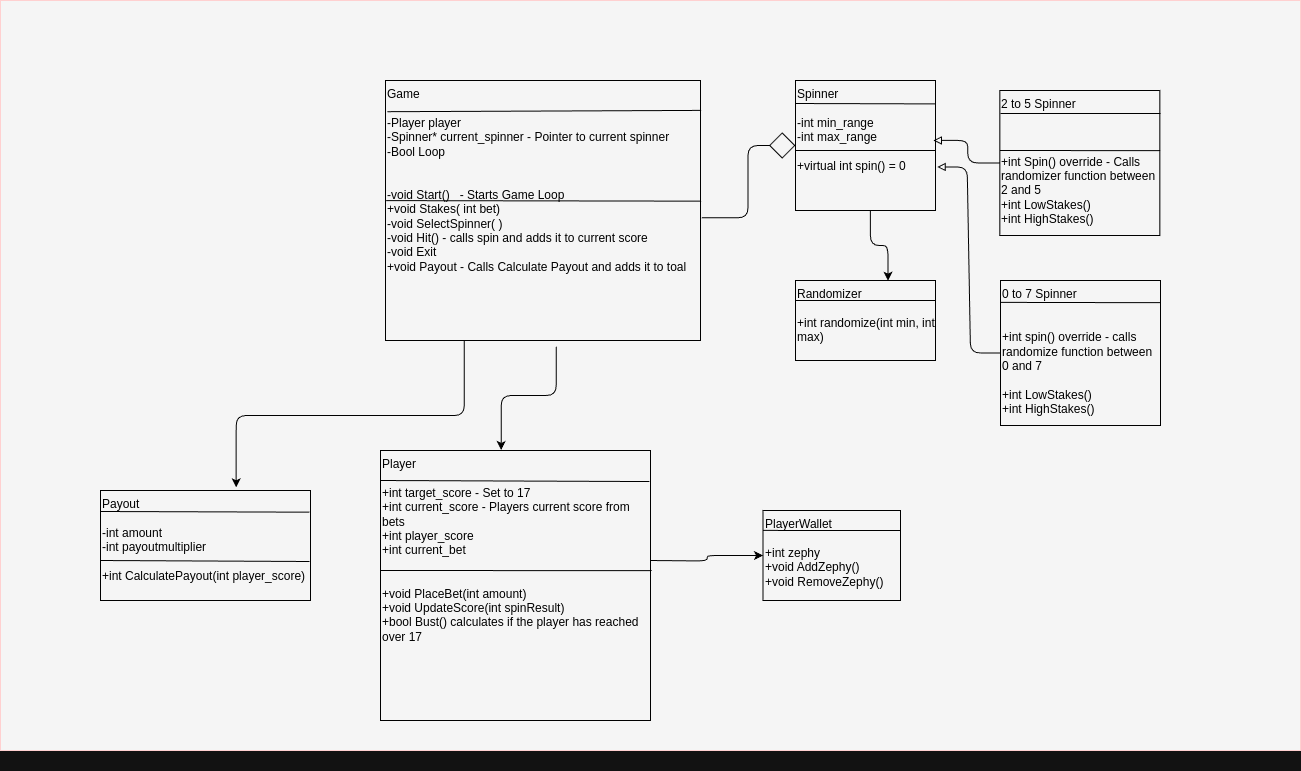

The diagram above was exported from draw.io. Its source (the exported page's mxGraphModel, read from the mxfile embedded in the PNG):
<mxGraphModel dx="2183" dy="1842" grid="1" gridSize="10" guides="1" tooltips="1" connect="1" arrows="1" fold="1" page="1" pageScale="1" pageWidth="850" pageHeight="1100" math="0" shadow="0">
  <root>
    <mxCell id="0" />
    <mxCell id="1" parent="0" />
    <mxCell id="fzacF2gBJXDzaYmufnJH-1" value="" style="rounded=0;whiteSpace=wrap;html=1;fillColor=#0A0A0A;fontColor=#ffffff;strokeColor=#6F0000;" parent="1" vertex="1">
      <mxGeometry x="-370" y="-70" width="1300" height="750" as="geometry" />
    </mxCell>
    <mxCell id="YDrbSd4AUVINN_RkbQiC-1" value="&lt;div&gt;&lt;span style=&quot;font-weight: normal;&quot;&gt;&lt;font&gt;Game&lt;/font&gt;&lt;/span&gt;&lt;/div&gt;&lt;div&gt;&lt;span style=&quot;font-weight: normal;&quot;&gt;&lt;font&gt;&lt;br&gt;&lt;/font&gt;&lt;/span&gt;&lt;/div&gt;&lt;div&gt;&lt;span style=&quot;font-weight: normal;&quot;&gt;&lt;font&gt;-Player player&lt;/font&gt;&lt;/span&gt;&lt;/div&gt;&lt;div&gt;&lt;span style=&quot;font-weight: normal;&quot;&gt;&lt;font&gt;-Spinner* current_spinner - Pointer to current spinner&lt;/font&gt;&lt;/span&gt;&lt;/div&gt;&lt;div&gt;&lt;span style=&quot;font-weight: normal;&quot;&gt;&lt;font&gt;-Bool Loop&lt;/font&gt;&lt;/span&gt;&lt;/div&gt;&lt;div&gt;&lt;br&gt;&lt;/div&gt;&lt;div&gt;&lt;br&gt;&lt;/div&gt;&lt;div&gt;&lt;span style=&quot;font-weight: normal;&quot;&gt;&lt;font&gt;-void Start()&amp;nbsp; &amp;nbsp;- Starts Game Loop&lt;/font&gt;&lt;/span&gt;&lt;/div&gt;&lt;div&gt;&lt;span style=&quot;font-weight: normal;&quot;&gt;&lt;font&gt;+void Stakes( int bet)&amp;nbsp;&lt;/font&gt;&lt;/span&gt;&lt;/div&gt;&lt;div&gt;&lt;span style=&quot;font-weight: normal;&quot;&gt;-&lt;/span&gt;&lt;span style=&quot;background-color: initial; font-weight: 400;&quot;&gt;void SelectSpinner( )&lt;/span&gt;&lt;span style=&quot;background-color: initial; font-weight: 400;&quot;&gt;&amp;nbsp;&lt;/span&gt;&lt;span style=&quot;font-weight: normal;&quot;&gt;&lt;font&gt;&lt;br&gt;&lt;/font&gt;&lt;/span&gt;&lt;/div&gt;&lt;div&gt;&lt;span style=&quot;font-weight: 400;&quot;&gt;-void Hit() - calls spin and adds it to current score&lt;/span&gt;&lt;/div&gt;&lt;div&gt;&lt;span style=&quot;font-weight: normal;&quot;&gt;&lt;font&gt;-void Exit&lt;/font&gt;&lt;/span&gt;&lt;/div&gt;&lt;div&gt;&lt;span style=&quot;font-weight: 400;&quot;&gt;+void Payout - Calls Calculate Payout and adds it to toal&lt;/span&gt;&lt;span style=&quot;font-weight: normal;&quot;&gt;&lt;font&gt;&lt;br&gt;&lt;/font&gt;&lt;/span&gt;&lt;/div&gt;" style="rounded=0;whiteSpace=wrap;html=1;fillColor=none;fontStyle=1;align=left;horizontal=1;verticalAlign=top;strokeColor=#FFFFFF;fontColor=#FFFFFF;" parent="1" vertex="1">
      <mxGeometry x="15" y="10" width="315" height="260" as="geometry" />
    </mxCell>
    <mxCell id="YDrbSd4AUVINN_RkbQiC-13" value="&lt;font&gt;Payout&lt;/font&gt;&lt;div&gt;&lt;div&gt;&lt;font&gt;&lt;br&gt;&lt;/font&gt;&lt;/div&gt;&lt;div&gt;&lt;font&gt;-int amount&lt;/font&gt;&lt;/div&gt;&lt;div&gt;&lt;font&gt;-int payoutmultiplier&lt;/font&gt;&lt;/div&gt;&lt;div&gt;&lt;font&gt;&lt;br&gt;&lt;/font&gt;&lt;/div&gt;&lt;div&gt;&lt;font&gt;+int CalculatePayout(int player_score)&lt;/font&gt;&lt;/div&gt;&lt;/div&gt;" style="rounded=0;whiteSpace=wrap;html=1;verticalAlign=top;align=left;fillColor=none;strokeColor=#FFFFFF;fontColor=#FFFFFF;" parent="1" vertex="1">
      <mxGeometry x="-270" y="420" width="210" height="110" as="geometry" />
    </mxCell>
    <mxCell id="YDrbSd4AUVINN_RkbQiC-37" value="" style="html=1;verticalAlign=bottom;startArrow=none;startFill=0;endArrow=block;startSize=8;rounded=1;entryX=0.985;entryY=0.461;entryDx=0;entryDy=0;exitX=0;exitY=0.5;exitDx=0;exitDy=0;entryPerimeter=0;startFillColor=#FFFFFF;endFillColor=#0A0A0A;strokeColor=#FFFFFF;edgeStyle=orthogonalEdgeStyle;" parent="1" source="YDrbSd4AUVINN_RkbQiC-7" target="YDrbSd4AUVINN_RkbQiC-5" edge="1">
      <mxGeometry width="60" relative="1" as="geometry">
        <mxPoint x="490" y="150" as="sourcePoint" />
        <mxPoint x="550" y="150" as="targetPoint" />
      </mxGeometry>
    </mxCell>
    <mxCell id="YDrbSd4AUVINN_RkbQiC-41" value="" style="html=1;verticalAlign=bottom;endArrow=block;rounded=1;entryX=1.012;entryY=0.665;entryDx=0;entryDy=0;entryPerimeter=0;exitX=0;exitY=0.5;exitDx=0;exitDy=0;strokeColor=#FFFFFF;endFill=1;startArrow=none;startFill=1;elbow=vertical;edgeStyle=entityRelationEdgeStyle;shadow=0;flowAnimation=0;startFillColor=#0A0A0A;endFillColor=#0A0A0A;editable=1;movable=1;resizable=1;rotatable=1;deletable=1;locked=0;connectable=1;curved=0;" parent="1" source="YDrbSd4AUVINN_RkbQiC-9" target="YDrbSd4AUVINN_RkbQiC-5" edge="1">
      <mxGeometry width="80" relative="1" as="geometry">
        <mxPoint x="470" y="260" as="sourcePoint" />
        <mxPoint x="550" y="260" as="targetPoint" />
      </mxGeometry>
    </mxCell>
    <mxCell id="YDrbSd4AUVINN_RkbQiC-44" value="" style="endArrow=diamond;endFill=1;endSize=24;html=1;rounded=1;entryX=0;entryY=0.5;entryDx=0;entryDy=0;fillColor=#f5f5f5;strokeColor=#FFFFFF;startFillColor=#0A0A0A;startFill=0;endFillColor=#0A0A0A;edgeStyle=orthogonalEdgeStyle;curved=0;exitX=1.004;exitY=0.528;exitDx=0;exitDy=0;exitPerimeter=0;" parent="1" source="YDrbSd4AUVINN_RkbQiC-1" target="YDrbSd4AUVINN_RkbQiC-5" edge="1">
      <mxGeometry width="160" relative="1" as="geometry">
        <mxPoint x="280" y="167" as="sourcePoint" />
        <mxPoint x="435" y="149.17" as="targetPoint" />
      </mxGeometry>
    </mxCell>
    <mxCell id="YbndLS1hHmmWy2JUuzOr-2" value="" style="endArrow=classic;html=1;rounded=1;strokeColor=#FFFFFF;entryX=0.661;entryY=0.002;entryDx=0;entryDy=0;entryPerimeter=0;exitX=0.535;exitY=1.004;exitDx=0;exitDy=0;exitPerimeter=0;startFillColor=#FFFFFF;endFillColor=#FFFFFF;edgeStyle=orthogonalEdgeStyle;startFill=1;endFill=1;" parent="1" source="YDrbSd4AUVINN_RkbQiC-5" target="YDrbSd4AUVINN_RkbQiC-11" edge="1">
      <mxGeometry width="50" height="50" relative="1" as="geometry">
        <mxPoint x="460" y="200" as="sourcePoint" />
        <mxPoint x="510" y="150" as="targetPoint" />
      </mxGeometry>
    </mxCell>
    <mxCell id="YbndLS1hHmmWy2JUuzOr-13" value="" style="group" parent="1" connectable="0" vertex="1">
      <mxGeometry x="630" y="210" width="160" height="145" as="geometry" />
    </mxCell>
    <mxCell id="YDrbSd4AUVINN_RkbQiC-9" value="&lt;div&gt;&lt;div&gt;&lt;font&gt;0 to 7 Spinner&lt;br&gt;&lt;/font&gt;&lt;/div&gt;&lt;div&gt;&lt;font&gt;&lt;br&gt;&lt;/font&gt;&lt;/div&gt;&lt;div&gt;&lt;font&gt;&lt;br&gt;&lt;/font&gt;&lt;/div&gt;&lt;div&gt;&lt;font&gt;+int spin() override - calls randomize function between 0 and 7&lt;/font&gt;&lt;/div&gt;&lt;/div&gt;&lt;div&gt;&lt;font&gt;&lt;br&gt;&lt;/font&gt;&lt;/div&gt;&lt;div&gt;&lt;font&gt;+int LowStakes()&lt;br&gt;&lt;/font&gt;&lt;/div&gt;&lt;div&gt;&lt;div&gt;&lt;font&gt;+int HighStakes()&lt;/font&gt;&lt;/div&gt;&lt;div&gt;&lt;br&gt;&lt;/div&gt;&lt;/div&gt;" style="whiteSpace=wrap;html=1;align=left;verticalAlign=top;fillColor=none;strokeColor=#FFFFFF;fontColor=#FFFFFF;" parent="YbndLS1hHmmWy2JUuzOr-13" vertex="1">
      <mxGeometry width="160" height="145" as="geometry" />
    </mxCell>
    <mxCell id="YbndLS1hHmmWy2JUuzOr-8" value="" style="endArrow=none;html=1;rounded=0;fontColor=none;labelBorderColor=none;labelBackgroundColor=#7EA6E0;noLabel=1;strokeColor=#FFFFFF;exitX=0.001;exitY=0.151;exitDx=0;exitDy=0;exitPerimeter=0;entryX=0.998;entryY=0.153;entryDx=0;entryDy=0;entryPerimeter=0;" parent="YbndLS1hHmmWy2JUuzOr-13" source="YDrbSd4AUVINN_RkbQiC-9" target="YDrbSd4AUVINN_RkbQiC-9" edge="1">
      <mxGeometry width="50" height="50" relative="1" as="geometry">
        <mxPoint y="25" as="sourcePoint" />
        <mxPoint x="160" y="25" as="targetPoint" />
        <Array as="points" />
      </mxGeometry>
    </mxCell>
    <mxCell id="YbndLS1hHmmWy2JUuzOr-14" value="" style="group" parent="1" connectable="0" vertex="1">
      <mxGeometry x="629.6800000000001" y="20" width="160.32000000000005" height="145" as="geometry" />
    </mxCell>
    <mxCell id="YbndLS1hHmmWy2JUuzOr-15" value="" style="group" parent="YbndLS1hHmmWy2JUuzOr-14" connectable="0" vertex="1">
      <mxGeometry x="-6.367129046225273e-14" width="160.3200000000001" height="145" as="geometry" />
    </mxCell>
    <mxCell id="YbndLS1hHmmWy2JUuzOr-16" value="" style="group" parent="YbndLS1hHmmWy2JUuzOr-15" connectable="0" vertex="1">
      <mxGeometry x="-0.31999999999993634" width="160.63999999999993" height="145" as="geometry" />
    </mxCell>
    <mxCell id="YbndLS1hHmmWy2JUuzOr-17" value="" style="group" parent="YbndLS1hHmmWy2JUuzOr-16" connectable="0" vertex="1">
      <mxGeometry x="-6.367129046225273e-14" width="160.64" height="145" as="geometry" />
    </mxCell>
    <mxCell id="YDrbSd4AUVINN_RkbQiC-7" value="&lt;font&gt;2 to 5 Spinner&lt;/font&gt;&lt;div&gt;&lt;br&gt;&lt;/div&gt;&lt;div&gt;&lt;br&gt;&lt;/div&gt;&lt;div&gt;&lt;span style=&quot;background-color: initial;&quot;&gt;&lt;br&gt;&lt;/span&gt;&lt;/div&gt;&lt;div&gt;&lt;span style=&quot;background-color: initial;&quot;&gt;+int Spin() override - Calls randomizer function between 2 and 5&lt;/span&gt;&lt;/div&gt;&lt;div&gt;&lt;font&gt;+int LowStakes()&lt;br&gt;&lt;/font&gt;&lt;/div&gt;&lt;div&gt;&lt;font&gt;+int HighStakes()&lt;/font&gt;&lt;/div&gt;&lt;div&gt;&lt;font&gt;&lt;br&gt;&lt;/font&gt;&lt;/div&gt;&lt;div&gt;&lt;font&gt;&lt;br&gt;&lt;/font&gt;&lt;/div&gt;&lt;div&gt;&lt;font&gt;&lt;br&gt;&lt;/font&gt;&lt;/div&gt;&lt;div&gt;&lt;br&gt;&lt;/div&gt;" style="whiteSpace=wrap;html=1;align=left;verticalAlign=top;fillColor=none;strokeColor=#FFFFFF;labelBorderColor=none;labelBackgroundColor=none;fontColor=#FFFFFF;" parent="YbndLS1hHmmWy2JUuzOr-17" vertex="1">
      <mxGeometry width="160" height="145" as="geometry" />
    </mxCell>
    <mxCell id="YbndLS1hHmmWy2JUuzOr-7" value="" style="endArrow=none;html=1;rounded=0;fontColor=none;labelBorderColor=none;labelBackgroundColor=#7EA6E0;noLabel=1;strokeColor=#FFFFFF;exitX=0.001;exitY=0.177;exitDx=0;exitDy=0;exitPerimeter=0;" parent="YbndLS1hHmmWy2JUuzOr-17" edge="1">
      <mxGeometry width="50" height="50" relative="1" as="geometry">
        <mxPoint x="0.6400000000000001" y="23" as="sourcePoint" />
        <mxPoint x="160.64" y="23" as="targetPoint" />
        <Array as="points" />
      </mxGeometry>
    </mxCell>
    <mxCell id="YbndLS1hHmmWy2JUuzOr-9" value="" style="endArrow=none;html=1;rounded=0;fontColor=none;labelBorderColor=none;labelBackgroundColor=#7EA6E0;noLabel=1;strokeColor=#FFFFFF;exitX=-0.001;exitY=0.619;exitDx=0;exitDy=0;exitPerimeter=0;entryX=1.001;entryY=0.62;entryDx=0;entryDy=0;entryPerimeter=0;" parent="YbndLS1hHmmWy2JUuzOr-17" edge="1">
      <mxGeometry width="50" height="50" relative="1" as="geometry">
        <mxPoint x="6.367129046225273e-14" y="59.995000000000054" as="sourcePoint" />
        <mxPoint x="160.3200000000001" y="60.140000000000036" as="targetPoint" />
        <Array as="points" />
      </mxGeometry>
    </mxCell>
    <mxCell id="YbndLS1hHmmWy2JUuzOr-18" value="" style="group" parent="1" connectable="0" vertex="1">
      <mxGeometry x="425" y="10" width="140" height="130" as="geometry" />
    </mxCell>
    <mxCell id="YDrbSd4AUVINN_RkbQiC-5" value="&lt;font&gt;Spinner&lt;/font&gt;&lt;div&gt;&lt;br&gt;&lt;/div&gt;&lt;div&gt;&lt;font&gt;-int min_range&lt;/font&gt;&lt;/div&gt;&lt;div&gt;&lt;font&gt;-int max_range&lt;/font&gt;&lt;/div&gt;&lt;div&gt;&lt;font&gt;&lt;br&gt;&lt;/font&gt;&lt;/div&gt;&lt;div&gt;&lt;font&gt;+virtual int spin() = 0&lt;/font&gt;&lt;/div&gt;" style="whiteSpace=wrap;html=1;fillColor=none;verticalAlign=top;align=left;strokeColor=#FFFFFF;fontColor=#FFFFFF;" parent="YbndLS1hHmmWy2JUuzOr-18" vertex="1">
      <mxGeometry width="140" height="130" as="geometry" />
    </mxCell>
    <mxCell id="YbndLS1hHmmWy2JUuzOr-4" value="" style="endArrow=none;html=1;rounded=0;fontColor=none;labelBorderColor=none;labelBackgroundColor=#7EA6E0;noLabel=1;strokeColor=#FFFFFF;exitX=0.001;exitY=0.177;exitDx=0;exitDy=0;exitPerimeter=0;entryX=1.003;entryY=0.18;entryDx=0;entryDy=0;entryPerimeter=0;" parent="YbndLS1hHmmWy2JUuzOr-18" source="YDrbSd4AUVINN_RkbQiC-5" target="YDrbSd4AUVINN_RkbQiC-5" edge="1">
      <mxGeometry width="50" height="50" relative="1" as="geometry">
        <mxPoint x="-85" y="60" as="sourcePoint" />
        <mxPoint x="-35" y="10" as="targetPoint" />
        <Array as="points" />
      </mxGeometry>
    </mxCell>
    <mxCell id="YbndLS1hHmmWy2JUuzOr-6" value="" style="endArrow=none;html=1;rounded=0;fontColor=none;labelBorderColor=none;labelBackgroundColor=#7EA6E0;noLabel=1;strokeColor=#FFFFFF;exitX=0.001;exitY=0.177;exitDx=0;exitDy=0;exitPerimeter=0;entryX=1.003;entryY=0.18;entryDx=0;entryDy=0;entryPerimeter=0;" parent="YbndLS1hHmmWy2JUuzOr-18" edge="1">
      <mxGeometry width="50" height="50" relative="1" as="geometry">
        <mxPoint y="70" as="sourcePoint" />
        <mxPoint x="140" y="70" as="targetPoint" />
        <Array as="points" />
      </mxGeometry>
    </mxCell>
    <mxCell id="KH_yOXSZCeTA6_lEv5zE-2" value="" style="endArrow=none;html=1;rounded=0;strokeColor=#FFFFFF;entryX=1.002;entryY=0.464;entryDx=0;entryDy=0;entryPerimeter=0;exitX=0.002;exitY=0.462;exitDx=0;exitDy=0;exitPerimeter=0;" parent="1" source="YDrbSd4AUVINN_RkbQiC-1" target="YDrbSd4AUVINN_RkbQiC-1" edge="1">
      <mxGeometry width="50" height="50" relative="1" as="geometry">
        <mxPoint x="20" y="151" as="sourcePoint" />
        <mxPoint x="270" y="150" as="targetPoint" />
      </mxGeometry>
    </mxCell>
    <mxCell id="KH_yOXSZCeTA6_lEv5zE-3" value="" style="endArrow=none;html=1;rounded=0;strokeColor=#FFFFFF;entryX=1.002;entryY=0.115;entryDx=0;entryDy=0;entryPerimeter=0;exitX=0.006;exitY=0.12;exitDx=0;exitDy=0;exitPerimeter=0;" parent="1" source="YDrbSd4AUVINN_RkbQiC-1" target="YDrbSd4AUVINN_RkbQiC-1" edge="1">
      <mxGeometry width="50" height="50" relative="1" as="geometry">
        <mxPoint x="20" y="61" as="sourcePoint" />
        <mxPoint x="270" y="60" as="targetPoint" />
      </mxGeometry>
    </mxCell>
    <mxCell id="KH_yOXSZCeTA6_lEv5zE-7" value="" style="group" parent="1" connectable="0" vertex="1">
      <mxGeometry x="10" y="380" width="320" height="320" as="geometry" />
    </mxCell>
    <mxCell id="YDrbSd4AUVINN_RkbQiC-4" value="&lt;font&gt;Player&lt;/font&gt;&lt;div&gt;&lt;br&gt;&lt;/div&gt;&lt;div&gt;&lt;span style=&quot;background-color: initial;&quot;&gt;&lt;font&gt;+int target_score - Set to 17&amp;nbsp;&lt;/font&gt;&lt;/span&gt;&lt;/div&gt;&lt;div&gt;&lt;font&gt;+int current_score - Players current score from bets&lt;/font&gt;&lt;/div&gt;&lt;div&gt;&lt;font&gt;+int player_score&lt;/font&gt;&lt;/div&gt;&lt;div&gt;+int current_bet&lt;/div&gt;&lt;div&gt;&lt;font&gt;&lt;br&gt;&lt;/font&gt;&lt;/div&gt;&lt;div&gt;&lt;font&gt;&lt;br&gt;&lt;/font&gt;&lt;/div&gt;&lt;div&gt;&lt;font&gt;+void PlaceBet(int amount)&lt;/font&gt;&lt;/div&gt;&lt;div&gt;&lt;font&gt;+void UpdateScore(int spinResult)&lt;/font&gt;&lt;/div&gt;&lt;div&gt;&lt;span style=&quot;background-color: initial;&quot;&gt;+bool Bust() calculates if the player has reached over 17&lt;/span&gt;&lt;br&gt;&lt;/div&gt;&lt;div&gt;&lt;font&gt;&lt;br&gt;&lt;/font&gt;&lt;/div&gt;" style="whiteSpace=wrap;html=1;aspect=fixed;verticalAlign=top;align=left;fillColor=none;strokeColor=#FFFFFF;fontColor=#FFFFFF;" parent="KH_yOXSZCeTA6_lEv5zE-7" vertex="1">
      <mxGeometry width="270" height="270" as="geometry" />
    </mxCell>
    <mxCell id="KH_yOXSZCeTA6_lEv5zE-5" value="" style="endArrow=none;html=1;rounded=0;strokeColor=#FFFFFF;exitX=0.004;exitY=0.117;exitDx=0;exitDy=0;exitPerimeter=0;entryX=0.996;entryY=0.115;entryDx=0;entryDy=0;entryPerimeter=0;" parent="KH_yOXSZCeTA6_lEv5zE-7" target="YDrbSd4AUVINN_RkbQiC-4" edge="1">
      <mxGeometry width="50" height="50" relative="1" as="geometry">
        <mxPoint x="0.25999999999996426" y="29.99999999999983" as="sourcePoint" />
        <mxPoint x="255" y="30" as="targetPoint" />
      </mxGeometry>
    </mxCell>
    <mxCell id="KH_yOXSZCeTA6_lEv5zE-6" value="" style="endArrow=none;html=1;rounded=0;strokeColor=#FFFFFF;exitX=0.004;exitY=0.117;exitDx=0;exitDy=0;exitPerimeter=0;entryX=1.004;entryY=0.445;entryDx=0;entryDy=0;entryPerimeter=0;" parent="KH_yOXSZCeTA6_lEv5zE-7" target="YDrbSd4AUVINN_RkbQiC-4" edge="1">
      <mxGeometry width="50" height="50" relative="1" as="geometry">
        <mxPoint x="0.25999999999996426" y="119.99999999999983" as="sourcePoint" />
        <mxPoint x="259" y="120" as="targetPoint" />
      </mxGeometry>
    </mxCell>
    <mxCell id="49PZbcF-kA5oQwP1MrXK-2" value="" style="endArrow=classic;html=1;rounded=1;strokeColor=#FFFFFF;entryX=0;entryY=0.5;entryDx=0;entryDy=0;exitX=0.535;exitY=1.004;exitDx=0;exitDy=0;exitPerimeter=0;startFillColor=#FFFFFF;endFillColor=#FFFFFF;edgeStyle=orthogonalEdgeStyle;startFill=1;endFill=1;" parent="KH_yOXSZCeTA6_lEv5zE-7" target="KH_yOXSZCeTA6_lEv5zE-8" edge="1">
      <mxGeometry width="50" height="50" relative="1" as="geometry">
        <mxPoint x="270" y="110" as="sourcePoint" />
        <mxPoint x="288" y="179" as="targetPoint" />
      </mxGeometry>
    </mxCell>
    <mxCell id="49PZbcF-kA5oQwP1MrXK-3" value="" style="endArrow=classic;html=1;rounded=1;strokeColor=#FFFFFF;entryX=0.646;entryY=-0.029;entryDx=0;entryDy=0;exitX=0.25;exitY=1;exitDx=0;exitDy=0;startFillColor=#FFFFFF;endFillColor=#FFFFFF;edgeStyle=orthogonalEdgeStyle;startFill=1;endFill=1;entryPerimeter=0;" parent="1" source="YDrbSd4AUVINN_RkbQiC-1" target="YDrbSd4AUVINN_RkbQiC-13" edge="1">
      <mxGeometry width="50" height="50" relative="1" as="geometry">
        <mxPoint x="-240" y="344" as="sourcePoint" />
        <mxPoint x="-33" y="330" as="targetPoint" />
      </mxGeometry>
    </mxCell>
    <mxCell id="49PZbcF-kA5oQwP1MrXK-4" value="" style="endArrow=classic;html=1;rounded=1;strokeColor=#FFFFFF;entryX=0.447;entryY=-0.002;entryDx=0;entryDy=0;exitX=0.542;exitY=1.024;exitDx=0;exitDy=0;startFillColor=#FFFFFF;endFillColor=#FFFFFF;edgeStyle=orthogonalEdgeStyle;startFill=1;endFill=1;entryPerimeter=0;exitPerimeter=0;" parent="1" source="YDrbSd4AUVINN_RkbQiC-1" target="YDrbSd4AUVINN_RkbQiC-4" edge="1">
      <mxGeometry width="50" height="50" relative="1" as="geometry">
        <mxPoint x="278" y="300" as="sourcePoint" />
        <mxPoint x="50" y="447" as="targetPoint" />
      </mxGeometry>
    </mxCell>
    <mxCell id="49PZbcF-kA5oQwP1MrXK-5" value="" style="endArrow=none;html=1;rounded=0;strokeColor=#FFFFFF;entryX=0.995;entryY=0.197;entryDx=0;entryDy=0;entryPerimeter=0;" parent="1" target="YDrbSd4AUVINN_RkbQiC-13" edge="1">
      <mxGeometry width="50" height="50" relative="1" as="geometry">
        <mxPoint x="-270" y="441" as="sourcePoint" />
        <mxPoint x="-1.259999999999991" y="451" as="targetPoint" />
      </mxGeometry>
    </mxCell>
    <mxCell id="49PZbcF-kA5oQwP1MrXK-7" value="" style="endArrow=none;html=1;rounded=0;strokeColor=#FFFFFF;entryX=0.995;entryY=0.197;entryDx=0;entryDy=0;entryPerimeter=0;" parent="1" edge="1">
      <mxGeometry width="50" height="50" relative="1" as="geometry">
        <mxPoint x="-270" y="490" as="sourcePoint" />
        <mxPoint x="-61" y="491" as="targetPoint" />
      </mxGeometry>
    </mxCell>
    <mxCell id="49PZbcF-kA5oQwP1MrXK-10" value="" style="group" parent="1" vertex="1" connectable="0">
      <mxGeometry x="392.5" y="440" width="137.5" height="90" as="geometry" />
    </mxCell>
    <mxCell id="KH_yOXSZCeTA6_lEv5zE-8" value="PlayerWallet&lt;div&gt;&lt;br&gt;&lt;/div&gt;&lt;div&gt;+int zephy&lt;/div&gt;&lt;div&gt;&lt;span style=&quot;background-color: initial;&quot;&gt;+void AddZephy()&lt;/span&gt;&lt;br&gt;&lt;/div&gt;&lt;div&gt;+void RemoveZephy()&lt;/div&gt;" style="rounded=0;whiteSpace=wrap;html=1;fillColor=none;strokeColor=#FFFFFF;fontColor=#FFFFFF;verticalAlign=top;align=left;" parent="49PZbcF-kA5oQwP1MrXK-10" vertex="1">
      <mxGeometry width="137.5" height="90" as="geometry" />
    </mxCell>
    <mxCell id="49PZbcF-kA5oQwP1MrXK-8" value="" style="endArrow=none;html=1;rounded=0;strokeColor=#FFFFFF;exitX=0.002;exitY=0.239;exitDx=0;exitDy=0;exitPerimeter=0;" parent="49PZbcF-kA5oQwP1MrXK-10" edge="1">
      <mxGeometry width="50" height="50" relative="1" as="geometry">
        <mxPoint x="5.684341886080802e-14" y="19.930000000000177" as="sourcePoint" />
        <mxPoint x="137.5" y="20" as="targetPoint" />
      </mxGeometry>
    </mxCell>
    <mxCell id="49PZbcF-kA5oQwP1MrXK-14" value="" style="group" parent="1" vertex="1" connectable="0">
      <mxGeometry x="425" y="210" width="140" height="80" as="geometry" />
    </mxCell>
    <mxCell id="YDrbSd4AUVINN_RkbQiC-11" value="&lt;font&gt;Randomizer&lt;/font&gt;&lt;div&gt;&lt;span style=&quot;background-color: initial;&quot;&gt;&lt;br&gt;&lt;/span&gt;&lt;/div&gt;&lt;div&gt;&lt;span style=&quot;background-color: initial;&quot;&gt;+int randomize(int min, int max)&lt;/span&gt;&lt;br&gt;&lt;/div&gt;" style="whiteSpace=wrap;html=1;align=left;verticalAlign=top;fillColor=none;strokeColor=#FFFFFF;perimeterSpacing=0;strokeWidth=1;fontColor=#FFFFFF;" parent="49PZbcF-kA5oQwP1MrXK-14" vertex="1">
      <mxGeometry width="140" height="80" as="geometry" />
    </mxCell>
    <mxCell id="49PZbcF-kA5oQwP1MrXK-12" value="" style="endArrow=none;html=1;rounded=0;strokeColor=#FFFFFF;exitX=0.002;exitY=0.239;exitDx=0;exitDy=0;exitPerimeter=0;entryX=1;entryY=0.25;entryDx=0;entryDy=0;" parent="49PZbcF-kA5oQwP1MrXK-14" target="YDrbSd4AUVINN_RkbQiC-11" edge="1">
      <mxGeometry width="50" height="50" relative="1" as="geometry">
        <mxPoint x="5.684341886080802e-14" y="20.00000000000017" as="sourcePoint" />
        <mxPoint x="135" y="20" as="targetPoint" />
      </mxGeometry>
    </mxCell>
  </root>
</mxGraphModel>